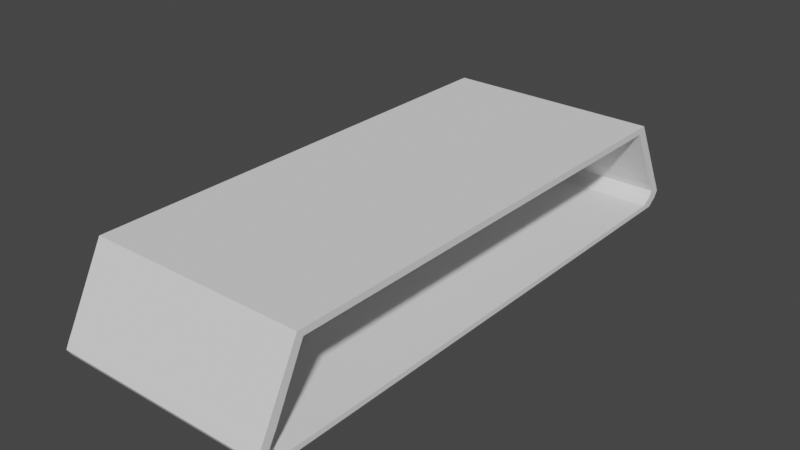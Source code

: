 # Source: RoundOutdooTable.blend  (saved by Blender 2.93.21; exported with 4.5.12 LTS)
import bpy
from mathutils import Matrix  # noqa: F401  (used for matrix-valued properties, if any)

bpy.ops.wm.read_factory_settings(use_empty=True)
scene = bpy.context.scene
scene.name = 'Scene'

# ---- collections
col_collection = bpy.data.collections.new('Collection'); scene.collection.children.link(col_collection)

# ---- world
world_world = bpy.data.worlds.new('World'); scene.world = world_world
world_world.use_nodes = True; world_world.node_tree.nodes.clear()
_N = world_world.node_tree.nodes; _L = world_world.node_tree.links
n0 = _N.new('ShaderNodeOutputWorld'); n0.name = 'World Output'; n0.location = (300, 300)
n1 = _N.new('ShaderNodeBackground'); n1.name = 'Background'; n1.location = (10, 300)
n1.inputs[0].default_value = (0.05088, 0.05088, 0.05088, 1.0)
_L.new(n1.outputs[0], n0.inputs[0])
n0.is_active_output = True
world_world.color = (0.05088, 0.05088, 0.05088)
world_world.use_sun_shadow = False
world_world.sun_shadow_jitter_overblur = 0.0

# ---- meshes
me_cylinder_001 = bpy.data.meshes.new('Cylinder.001')
me_cylinder_001.from_pydata([(0.485, 2.643, -1.167), (0.485, 2.643, 1.167), (0.5856, 2.61, -1.167), (0.5856, 2.61, 1.167), (0.708, 2.513, -1.167), (0.708, 2.513, 1.167), (0.708, 2.143, -1.167), (0.708, 2.143, 1.167), (0.708, 1.946, -1.167), (0.708, 1.946, 1.167), (0.708, 1.701, -1.167), (0.708, 1.701, 1.167), (0.708, 1.414, -1.167), (0.708, 1.414, 1.167), (0.708, 1.388, -1.167), (0.708, 1.388, 1.167), (0.708, 0.9447, -1.167), (0.708, 0.9447, 1.167), (0.708, 0.4782, -1.167), (0.708, 0.4782, 1.167), (0.708, -1.117e-07, -1.167), (0.708, -1.117e-07, 1.167), (0.708, -0.4782, -1.167), (0.708, -0.4782, 1.167), (0.708, -0.9447, -1.167), (0.708, -0.9447, 1.167), (0.708, -1.388, -1.167), (0.708, -1.388, 1.167), (0.708, -1.414, -1.167), (0.708, -1.414, 1.167), (0.708, -1.701, -1.167), (0.708, -1.701, 1.167), (0.708, -1.946, -1.167), (0.708, -1.946, 1.167), (0.708, -2.143, -1.167), (0.708, -2.143, 1.167), (0.708, -2.513, -1.167), (0.708, -2.513, 1.167), (0.5856, -2.61, -1.167), (0.5856, -2.61, 1.167), (0.485, -2.643, -1.167), (0.485, -2.643, 1.167), (0.3634, -2.61, -1.167), (0.3634, -2.61, 1.167), (0.2226, -2.566, -1.167), (0.2226, -2.566, 1.167), (-0.9093, -2.231, -1.167), (-0.9093, -2.231, 1.167), (-0.9093, -1.561, -1.167), (-0.9093, -1.561, 1.167), (-0.9093, -1.365, -1.167), (-0.9093, -1.365, 1.167), (-0.9093, -1.134, -1.167), (-0.9093, -1.134, 1.167), (-0.9093, -0.8762, -1.167), (-0.9093, -0.8762, 1.167), (-0.9093, -0.5964, -1.167), (-0.9093, -0.5964, 1.167), (-0.9093, -0.3019, -1.167), (-0.9093, -0.3019, 1.167), (-0.9093, 2.302e-08, -1.167), (-0.9093, 2.302e-08, 1.167), (-0.9093, 0.3019, -1.167), (-0.9093, 0.3019, 1.167), (-0.9093, 0.5964, -1.167), (-0.9093, 0.5964, 1.167), (-0.9093, 0.8762, -1.167), (-0.9093, 0.8762, 1.167), (-0.9093, 1.134, -1.167), (-0.9093, 1.134, 1.167), (-0.9093, 1.365, -1.167), (-0.9093, 1.365, 1.167), (-0.9093, 1.561, -1.167), (-0.9093, 1.561, 1.167), (-0.9093, 2.231, -1.167), (-0.9093, 2.231, 1.167), (0.2226, 2.566, -1.167), (0.2226, 2.566, 1.167), (0.3634, 2.61, -1.167), (0.3634, 2.61, 1.167), (0.6245, 2.052, -1.167), (0.6245, 2.052, 1.167), (-0.802, 2.165, 1.167), (-0.802, 2.165, -1.167), (-0.802, -0.8392, -1.167), (0.6245, 1.863, -1.167), (-0.802, -0.8392, 1.167), (0.6245, 1.863, 1.167), (-0.802, -2.179, 1.167), (0.5165, -2.5, 1.167), (0.4278, -2.531, 1.167), (-0.802, -2.179, -1.167), (0.6245, -2.407, 1.167), (0.6245, 1.629, -1.167), (0.6245, 1.629, 1.167), (-0.802, -0.5712, -1.167), (-0.802, -0.5712, 1.167), (0.3205, -2.5, 1.167), (0.4278, -2.531, -1.167), (0.6245, -2.407, -1.167), (0.6245, 1.387, 1.167), (0.5165, -2.5, -1.167), (0.3205, -2.5, -1.167), (0.6245, 1.354, -1.167), (0.6245, 1.354, 1.167), (0.6245, 1.387, -1.167), (-0.802, -0.2892, -1.167), (-0.802, -0.2892, 1.167), (0.6245, -2.052, 1.167), (0.6245, -1.863, 1.167), (0.6245, 1.329, -1.167), (0.6245, 1.329, 1.167), (0.1963, -2.458, 1.167), (-0.802, 2.204e-08, -1.167), (-0.802, 2.204e-08, 1.167), (0.6245, -2.052, -1.167), (0.6245, -1.863, -1.167), (0.6245, -1.629, 1.167), (0.6245, 0.9047, -1.167), (0.1963, -2.458, -1.167), (0.6245, 0.9047, 1.167), (-0.802, -1.495, 1.167), (-0.802, 0.2892, -1.167), (-0.802, 0.2892, 1.167), (0.6245, -1.629, -1.167), (-0.802, -1.307, 1.167), (0.6245, 0.458, -1.167), (-0.802, -1.495, -1.167), (0.6245, 0.458, 1.167), (-0.802, 0.5712, -1.167), (-0.802, 0.5712, 1.167), (0.6245, -1.354, 1.167), (0.6245, -1.329, 1.167), (-0.802, -1.307, -1.167), (-0.802, -1.086, 1.167), (0.6245, -1.069e-07, -1.167), (0.6245, -1.069e-07, 1.167), (-0.802, 0.8392, -1.167), (-0.802, 0.8392, 1.167), (0.6245, -1.354, -1.167), (0.6245, -1.329, -1.167), (0.6245, -0.9047, 1.167), (0.6245, -0.458, -1.167), (0.6245, -0.458, 1.167), (-0.802, -1.086, -1.167), (-0.802, 1.086, -1.167), (-0.802, 1.086, 1.167), (0.6245, -0.9047, -1.167), (-0.802, 1.307, -1.167), (-0.802, 1.307, 1.167), (-0.802, 1.495, -1.167), (-0.802, 1.495, 1.167), (0.1963, 2.458, -1.167), (0.1963, 2.458, 1.167), (0.4278, 2.531, -1.167), (0.4278, 2.531, 1.167), (0.5165, 2.5, -1.167), (0.5165, 2.5, 1.167), (0.6245, 2.407, -1.167), (0.6245, 2.407, 1.167), (0.3205, 2.5, 1.167), (0.3205, 2.5, -1.167)], [], [(4, 5, 7, 6), (6, 7, 9, 8), (8, 9, 11, 10), (10, 11, 13, 12), (12, 13, 15, 14), (14, 15, 17, 16), (16, 17, 19, 18), (18, 19, 21, 20), (20, 21, 23, 22), (22, 23, 25, 24), (24, 25, 27, 26), (26, 27, 29, 28), (28, 29, 31, 30), (30, 31, 33, 32), (32, 33, 35, 34), (34, 35, 37, 36), (44, 45, 47, 46), (46, 47, 49, 48), (48, 49, 51, 50), (50, 51, 53, 52), (52, 53, 55, 54), (54, 55, 57, 56), (56, 57, 59, 58), (58, 59, 61, 60), (60, 61, 63, 62), (62, 63, 65, 64), (64, 65, 67, 66), (66, 67, 69, 68), (68, 69, 71, 70), (70, 71, 73, 72), (72, 73, 75, 74), (74, 75, 77, 76), (136, 21, 19, 17, 15, 100, 104, 111, 120, 128), (100, 15, 13, 11, 9, 7, 5, 3, 1, 79, 77, 75, 73, 71, 69, 67, 65, 63, 61, 59, 57, 55, 53, 51, 49, 47, 45, 43, 41, 39, 37, 35, 33, 31, 29, 27, 25, 23, 21, 136, 143, 141, 132, 131, 117, 109, 108, 92, 89, 90, 97, 112, 88, 121, 125, 134, 86, 96, 107, 114, 123, 130, 138, 146, 149, 151, 82, 153, 160, 155, 157, 159, 81, 87, 94), (20, 22, 24, 26, 28, 30, 32, 34, 36, 38, 40, 42, 44, 46, 48, 50, 52, 54, 56, 58, 60, 62, 64, 66, 68, 70, 72, 74, 76, 78, 0, 2, 4, 6, 8, 10, 12, 14, 105, 93, 85, 80, 158, 156, 154, 161, 152, 83, 150, 148, 145, 137, 129, 122, 113, 106, 95, 84, 144, 133, 127, 91, 119, 102, 98, 101, 99, 115, 116, 124, 139, 140, 147, 142, 135), (105, 14, 16, 18, 20, 135, 126, 118, 110, 103), (0, 1, 3, 2), (2, 3, 5, 4), (36, 37, 39, 38), (38, 39, 41, 40), (40, 41, 43, 42), (42, 43, 45, 44), (76, 77, 79, 78), (78, 79, 1, 0), (80, 81, 159, 158), (87, 81, 80, 85), (93, 94, 87, 85), (100, 94, 93, 105, 103, 104), (111, 104, 103, 110), (111, 110, 118, 120), (120, 118, 126, 128), (128, 126, 135, 136), (143, 136, 135, 142), (141, 143, 142, 147), (132, 141, 147, 140), (131, 132, 140, 139), (131, 139, 124, 117), (116, 109, 117, 124), (108, 109, 116, 115), (92, 108, 115, 99), (88, 112, 119, 91), (127, 121, 88, 91), (133, 125, 121, 127), (144, 134, 125, 133), (134, 144, 84, 86), (86, 84, 95, 96), (96, 95, 106, 107), (107, 106, 113, 114), (114, 113, 122, 123), (129, 130, 123, 122), (130, 129, 137, 138), (145, 146, 138, 137), (148, 149, 146, 145), (150, 151, 149, 148), (83, 82, 151, 150), (82, 83, 152, 153), (156, 157, 155, 154), (158, 159, 157, 156), (89, 92, 99, 101), (90, 89, 101, 98), (97, 90, 98, 102), (97, 102, 119, 112), (161, 160, 153, 152), (154, 155, 160, 161)])
_uv = me_cylinder_001.uv_layers.new(name='UVMap')
_uv.uv.foreach_set('vector', [0.95, 0.5, 0.95, 1.0, 0.925, 1.0, 0.925, 0.5, 0.925, 0.5, 0.925, 1.0, 0.9, 1.0, 0.9, 0.5, 0.9, 0.5, 0.9, 1.0, 0.875, 1.0, 0.875, 0.5, 0.875, 0.5, 0.875, 1.0, 0.85, 1.0, 0.85, 0.5, 0.85, 0.5, 0.85, 1.0, 0.825, 1.0, 0.825, 0.5, 0.825, 0.5, 0.825, 1.0, 0.8, 1.0, 0.8, 0.5, 0.8, 0.5, 0.8, 1.0, 0.775, 1.0, 0.775, 0.5, 0.775, 0.5, 0.775, 1.0, 0.75, 1.0, 0.75, 0.5, 0.75, 0.5, 0.75, 1.0, 0.725, 1.0, 0.725, 0.5, 0.725, 0.5, 0.725, 1.0, 0.7, 1.0, 0.7, 0.5, 0.7, 0.5, 0.7, 1.0, 0.675, 1.0, 0.675, 0.5, 0.675, 0.5, 0.675, 1.0, 0.65, 1.0, 0.65, 0.5, 0.65, 0.5, 0.65, 1.0, 0.625, 1.0, 0.625, 0.5, 0.625, 0.5, 0.625, 1.0, 0.6, 1.0, 0.6, 0.5, 0.6, 0.5, 0.6, 1.0, 0.575, 1.0, 0.575, 0.5, 0.575, 0.5, 0.575, 1.0, 0.55, 1.0, 0.55, 0.5, 0.45, 0.5, 0.45, 1.0, 0.425, 1.0, 0.425, 0.5, 0.425, 0.5, 0.425, 1.0, 0.4, 1.0, 0.4, 0.5, 0.4, 0.5, 0.4, 1.0, 0.375, 1.0, 0.375, 0.5, 0.375, 0.5, 0.375, 1.0, 0.35, 1.0, 0.35, 0.5, 0.35, 0.5, 0.35, 1.0, 0.325, 1.0, 0.325, 0.5, 0.325, 0.5, 0.325, 1.0, 0.3, 1.0, 0.3, 0.5, 0.3, 0.5, 0.3, 1.0, 0.275, 1.0, 0.275, 0.5, 0.275, 0.5, 0.275, 1.0, 0.25, 1.0, 0.25, 0.5, 0.25, 0.5, 0.25, 1.0, 0.225, 1.0, 0.225, 0.5, 0.225, 0.5, 0.225, 1.0, 0.2, 1.0, 0.2, 0.5, 0.2, 0.5, 0.2, 1.0, 0.175, 1.0, 0.175, 0.5, 0.175, 0.5, 0.175, 1.0, 0.15, 1.0, 0.15, 0.5, 0.15, 0.5, 0.15, 1.0, 0.125, 1.0, 0.125, 0.5, 0.125, 0.5, 0.125, 1.0, 0.1, 1.0, 0.1, 0.5, 0.1, 0.5, 0.1, 1.0, 0.075, 1.0, 0.075, 0.5, 0.075, 0.5, 0.075, 1.0, 0.05, 1.0, 0.05, 0.5, 0.4648, 0.25, 0.49, 0.25, 0.487, 0.2875, 0.4783, 0.3242, 0.4638, 0.359, 0.4309, 0.3731, 0.4353, 0.3658, 0.4377, 0.3615, 0.4542, 0.3226, 0.4622, 0.2867, 0.4309, 0.3731, 0.4638, 0.359, 0.4442, 0.3911, 0.4197, 0.4197, 0.3911, 0.4442, 0.359, 0.4638, 0.3242, 0.4783, 0.2875, 0.487, 0.25, 0.49, 0.2125, 0.487, 0.1758, 0.4783, 0.141, 0.4638, 0.1089, 0.4442, 0.08029, 0.4197, 0.05584, 0.3911, 0.03616, 0.359, 0.02175, 0.3242, 0.01295, 0.2875, 0.01, 0.25, 0.01295, 0.2125, 0.02175, 0.1758, 0.03616, 0.141, 0.05584, 0.1089, 0.08029, 0.08029, 0.1089, 0.05584, 0.141, 0.03616, 0.1758, 0.02175, 0.2125, 0.01295, 0.25, 0.01, 0.2875, 0.01295, 0.3242, 0.02175, 0.359, 0.03616, 0.3911, 0.05584, 0.4197, 0.08029, 0.4442, 0.1089, 0.4638, 0.141, 0.4783, 0.1758, 0.487, 0.2125, 0.49, 0.25, 0.4648, 0.25, 0.4622, 0.2133, 0.4542, 0.1774, 0.4377, 0.1385, 0.4353, 0.1342, 0.4032, 0.08866, 0.3783, 0.06525, 0.3529, 0.04741, 0.313, 0.02666, 0.2751, 0.02112, 0.2445, 0.0191, 0.2172, 0.02314, 0.1972, 0.02782, 0.1473, 0.04138, 0.1177, 0.07111, 0.09776, 0.09205, 0.07849, 0.1183, 0.06246, 0.1481, 0.05057, 0.1806, 0.04327, 0.2149, 0.04081, 0.25, 0.04327, 0.2851, 0.05057, 0.3194, 0.06246, 0.3519, 0.07849, 0.3817, 0.09776, 0.408, 0.1177, 0.4289, 0.1473, 0.4586, 0.1972, 0.4722, 0.2172, 0.4769, 0.2445, 0.4809, 0.2751, 0.4789, 0.313, 0.4733, 0.3529, 0.4526, 0.3783, 0.4348, 0.4032, 0.4113, 0.99, 0.25, 0.987, 0.2125, 0.9783, 0.1758, 0.9638, 0.141, 0.9442, 0.1089, 0.9197, 0.08029, 0.8911, 0.05584, 0.859, 0.03616, 0.8242, 0.02175, 0.7875, 0.01295, 0.75, 0.01, 0.7125, 0.01295, 0.6758, 0.02175, 0.641, 0.03616, 0.6089, 0.05584, 0.5803, 0.08029, 0.5558, 0.1089, 0.5362, 0.141, 0.5217, 0.1758, 0.513, 0.2125, 0.51, 0.25, 0.513, 0.2875, 0.5217, 0.3242, 0.5362, 0.359, 0.5558, 0.3911, 0.5803, 0.4197, 0.6089, 0.4442, 0.641, 0.4638, 0.6758, 0.4783, 0.7125, 0.487, 0.75, 0.49, 0.7875, 0.487, 0.8242, 0.4783, 0.859, 0.4638, 0.8911, 0.4442, 0.9197, 0.4197, 0.9442, 0.3911, 0.9638, 0.359, 0.9309, 0.3731, 0.9032, 0.4113, 0.8783, 0.4348, 0.8529, 0.4526, 0.813, 0.4733, 0.7751, 0.4789, 0.7445, 0.4809, 0.7172, 0.4769, 0.6972, 0.4722, 0.6473, 0.4586, 0.6177, 0.4289, 0.5978, 0.408, 0.5785, 0.3817, 0.5625, 0.3519, 0.5506, 0.3194, 0.5433, 0.2851, 0.5408, 0.25, 0.5433, 0.2149, 0.5506, 0.1806, 0.5625, 0.1481, 0.5785, 0.1183, 0.5978, 0.09205, 0.6177, 0.07111, 0.6473, 0.04138, 0.6972, 0.02782, 0.7172, 0.02314, 0.7445, 0.0191, 0.7751, 0.02112, 0.813, 0.02666, 0.8529, 0.04741, 0.8783, 0.06525, 0.9032, 0.08866, 0.9353, 0.1342, 0.9377, 0.1385, 0.9542, 0.1774, 0.9622, 0.2133, 0.9648, 0.25, 0.9309, 0.3731, 0.9638, 0.359, 0.9783, 0.3242, 0.987, 0.2875, 0.99, 0.25, 0.9648, 0.25, 0.9622, 0.2867, 0.9542, 0.3226, 0.9377, 0.3615, 0.9353, 0.3658, 1.0, 0.5, 1.0, 1.0, 0.975, 1.0, 0.975, 0.5, 0.975, 0.5, 0.975, 1.0, 0.95, 1.0, 0.95, 0.5, 0.55, 0.5, 0.55, 1.0, 0.525, 1.0, 0.525, 0.5, 0.525, 0.5, 0.525, 1.0, 0.5, 1.0, 0.5, 0.5, 0.5, 0.5, 0.5, 1.0, 0.475, 1.0, 0.475, 0.5, 0.475, 0.5, 0.475, 1.0, 0.45, 1.0, 0.45, 0.5, 0.05, 0.5, 0.05, 1.0, 0.025, 1.0, 0.025, 0.5, 0.025, 0.5, 0.025, 1.0, 3.912e-07, 1.0, 3.912e-07, 0.5, 0.925, 0.559, 0.925, 0.941, 0.95, 0.941, 0.95, 0.559, 0.9, 0.941, 0.925, 0.941, 0.925, 0.559, 0.9, 0.559, 0.875, 0.559, 0.875, 0.941, 0.9, 0.941, 0.9, 0.559, 0.853, 0.941, 0.875, 0.941, 0.875, 0.559, 0.853, 0.559, 0.85, 0.559, 0.85, 0.941, 0.825, 0.941, 0.85, 0.941, 0.85, 0.559, 0.825, 0.559, 0.825, 0.941, 0.825, 0.559, 0.8, 0.559, 0.8, 0.941, 0.8, 0.941, 0.8, 0.559, 0.775, 0.559, 0.775, 0.941, 0.775, 0.941, 0.775, 0.559, 0.75, 0.559, 0.75, 0.941, 0.725, 0.941, 0.75, 0.941, 0.75, 0.559, 0.725, 0.559, 0.7, 0.941, 0.725, 0.941, 0.725, 0.559, 0.7, 0.559, 0.675, 0.941, 0.7, 0.941, 0.7, 0.559, 0.675, 0.559, 0.65, 0.941, 0.675, 0.941, 0.675, 0.559, 0.65, 0.559, 0.65, 0.941, 0.65, 0.559, 0.625, 0.559, 0.625, 0.941, 0.6, 0.559, 0.6, 0.941, 0.625, 0.941, 0.625, 0.559, 0.575, 0.941, 0.6, 0.941, 0.6, 0.559, 0.575, 0.559, 0.55, 0.941, 0.575, 0.941, 0.575, 0.559, 0.55, 0.559, 0.425, 0.941, 0.45, 0.941, 0.45, 0.559, 0.425, 0.559, 0.4, 0.559, 0.4, 0.941, 0.425, 0.941, 0.425, 0.559, 0.375, 0.559, 0.375, 0.941, 0.4, 0.941, 0.4, 0.559, 0.35, 0.559, 0.35, 0.941, 0.375, 0.941, 0.375, 0.559, 0.35, 0.941, 0.35, 0.559, 0.325, 0.559, 0.325, 0.941, 0.325, 0.941, 0.325, 0.559, 0.3, 0.559, 0.3, 0.941, 0.3, 0.941, 0.3, 0.559, 0.275, 0.559, 0.275, 0.941, 0.275, 0.941, 0.275, 0.559, 0.25, 0.559, 0.25, 0.941, 0.25, 0.941, 0.25, 0.559, 0.225, 0.559, 0.225, 0.941, 0.2, 0.559, 0.2, 0.941, 0.225, 0.941, 0.225, 0.559, 0.2, 0.941, 0.2, 0.559, 0.175, 0.559, 0.175, 0.941, 0.15, 0.559, 0.15, 0.941, 0.175, 0.941, 0.175, 0.559, 0.125, 0.559, 0.125, 0.941, 0.15, 0.941, 0.15, 0.559, 0.1, 0.559, 0.1, 0.941, 0.125, 0.941, 0.125, 0.559, 0.075, 0.559, 0.075, 0.941, 0.1, 0.941, 0.1, 0.559, 0.075, 0.941, 0.075, 0.559, 0.05, 0.559, 0.05, 0.941, 0.975, 0.559, 0.975, 0.941, 1.0, 0.941, 1.0, 0.559, 0.95, 0.559, 0.95, 0.941, 0.975, 0.941, 0.975, 0.559, 0.525, 0.941, 0.55, 0.941, 0.55, 0.559, 0.525, 0.559, 0.5, 0.941, 0.525, 0.941, 0.525, 0.559, 0.5, 0.559, 0.475, 0.941, 0.5, 0.941, 0.5, 0.559, 0.475, 0.559, 0.475, 0.941, 0.475, 0.559, 0.45, 0.559, 0.45, 0.941, 0.025, 0.559, 0.025, 0.941, 0.05, 0.941, 0.05, 0.559, 3.912e-07, 0.559, 3.912e-07, 0.941, 0.025, 0.941, 0.025, 0.559])
me_cylinder_001.use_remesh_fix_poles = True
me_cylinder_001.use_remesh_preserve_attributes = False
me_cylinder_001.update()

# ---- objects
ob_cylinder = bpy.data.objects.new('Cylinder', me_cylinder_001)

# ---- transforms, parenting, visibility, modifiers, constraints
ob_cylinder.location = (0.0, 0.0, 0.4193)
ob_cylinder.rotation_euler = (0.0, 1.571, 0.0)
ob_cylinder.scale = (0.6511, 1.15, 1.0)

# ---- collection membership
col_collection.objects.link(ob_cylinder)

# ---- scene / render settings (as saved in the file)
scene.frame_start = 1; scene.frame_end = 250; scene.frame_set(1)
scene.render.engine = 'BLENDER_EEVEE_NEXT'
scene.cycles.use_denoising = False
scene.cycles.samples = 128
scene.cycles.sampling_pattern = 'TABULATED_SOBOL'
scene.cycles.use_adaptive_sampling = False
scene.cycles.use_light_tree = False
scene.view_settings.view_transform = 'Filmic'
bpy.context.view_layer.update()

# ---- added for rendering (the .blend has no active camera and no usable light): camera, sun
cam_auto = bpy.data.cameras.new('AutoCamera')
cam_auto.lens = 50.0
cam_auto.sensor_width = 36.0
cam_auto.clip_end = 1000.0
ob_auto_camera = bpy.data.objects.new('AutoCamera', cam_auto)
scene.collection.objects.link(ob_auto_camera)
ob_auto_camera.location = (6.1029, -7.32348, 5.36715)
ob_auto_camera.rotation_euler = (1.09748, -7.21219e-08, 0.694738)
scene.camera = ob_auto_camera
light_auto_sun = bpy.data.lights.new('AutoSun', 'SUN')
light_auto_sun.energy = 3.0
light_auto_sun.angle = 0.0523599
ob_auto_sun = bpy.data.objects.new('AutoSun', light_auto_sun)
scene.collection.objects.link(ob_auto_sun)
ob_auto_sun.rotation_euler = (0.872665, 0.174533, 0.523599)
bpy.context.view_layer.update()
